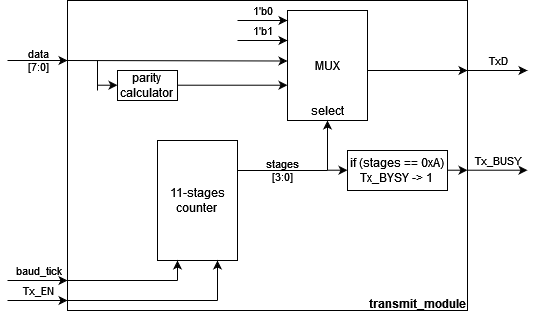

The diagram above was exported from draw.io. Its source (the exported page's mxGraphModel, read from the mxfile embedded in the PNG):
<mxGraphModel dx="1122" dy="708" grid="1" gridSize="10" guides="1" tooltips="1" connect="1" arrows="1" fold="1" page="1" pageScale="1" pageWidth="850" pageHeight="1100" math="0" shadow="0">
  <root>
    <mxCell id="0" />
    <mxCell id="1" parent="0" />
    <mxCell id="p_NFJs-qhKxXxvFh1BMm-1" value="" style="rounded=0;whiteSpace=wrap;html=1;fillColor=none;" parent="1" vertex="1">
      <mxGeometry x="90" y="40" width="400" height="310" as="geometry" />
    </mxCell>
    <mxCell id="p_NFJs-qhKxXxvFh1BMm-5" value="baud_tick" style="endArrow=classic;html=1;rounded=0;labelBackgroundColor=none;labelPosition=center;verticalLabelPosition=top;align=center;verticalAlign=bottom;" parent="1" edge="1">
      <mxGeometry width="50" height="50" relative="1" as="geometry">
        <mxPoint x="30" y="320" as="sourcePoint" />
        <mxPoint x="90" y="320" as="targetPoint" />
      </mxGeometry>
    </mxCell>
    <mxCell id="p_NFJs-qhKxXxvFh1BMm-6" value="&lt;div&gt;data&lt;/div&gt;&lt;div&gt;[7:0]&lt;br&gt;&lt;/div&gt;" style="endArrow=classic;html=1;rounded=0;labelBackgroundColor=none;labelPosition=center;verticalLabelPosition=middle;align=center;verticalAlign=middle;" parent="1" edge="1">
      <mxGeometry width="50" height="50" relative="1" as="geometry">
        <mxPoint x="30" y="100" as="sourcePoint" />
        <mxPoint x="90" y="100" as="targetPoint" />
      </mxGeometry>
    </mxCell>
    <mxCell id="p_NFJs-qhKxXxvFh1BMm-8" value="Tx_BUSY" style="endArrow=classic;html=1;rounded=0;labelBackgroundColor=none;labelPosition=center;verticalLabelPosition=top;align=center;verticalAlign=bottom;" parent="1" edge="1">
      <mxGeometry width="50" height="50" relative="1" as="geometry">
        <mxPoint x="490" y="209.71" as="sourcePoint" />
        <mxPoint x="550" y="209.71" as="targetPoint" />
      </mxGeometry>
    </mxCell>
    <mxCell id="p_NFJs-qhKxXxvFh1BMm-9" value="Tx_EN" style="endArrow=classic;html=1;rounded=0;labelBackgroundColor=none;labelPosition=center;verticalLabelPosition=top;align=center;verticalAlign=bottom;" parent="1" edge="1">
      <mxGeometry width="50" height="50" relative="1" as="geometry">
        <mxPoint x="30" y="340" as="sourcePoint" />
        <mxPoint x="90" y="340" as="targetPoint" />
      </mxGeometry>
    </mxCell>
    <mxCell id="AYzTMNKGGY6L6DKEAIko-1" value="TxD" style="endArrow=classic;html=1;rounded=0;labelBackgroundColor=none;labelPosition=center;verticalLabelPosition=top;align=center;verticalAlign=bottom;" edge="1" parent="1">
      <mxGeometry width="50" height="50" relative="1" as="geometry">
        <mxPoint x="490" y="110" as="sourcePoint" />
        <mxPoint x="550" y="110" as="targetPoint" />
      </mxGeometry>
    </mxCell>
    <mxCell id="AYzTMNKGGY6L6DKEAIko-2" value="MUX" style="rounded=0;whiteSpace=wrap;html=1;fillColor=none;" vertex="1" parent="1">
      <mxGeometry x="310" y="50" width="80" height="110" as="geometry" />
    </mxCell>
    <mxCell id="AYzTMNKGGY6L6DKEAIko-3" value="select" style="text;html=1;strokeColor=none;fillColor=none;align=center;verticalAlign=middle;whiteSpace=wrap;rounded=0;" vertex="1" parent="1">
      <mxGeometry x="320" y="140" width="60" height="20" as="geometry" />
    </mxCell>
    <mxCell id="AYzTMNKGGY6L6DKEAIko-4" value="&lt;div&gt;11-stages&lt;/div&gt;&lt;div&gt;counter&lt;br&gt;&lt;/div&gt;" style="rounded=0;whiteSpace=wrap;html=1;fillColor=none;" vertex="1" parent="1">
      <mxGeometry x="180" y="180" width="80" height="120" as="geometry" />
    </mxCell>
    <mxCell id="AYzTMNKGGY6L6DKEAIko-5" value="&lt;div&gt;parity&lt;/div&gt;&lt;div&gt;calculator&lt;br&gt;&lt;/div&gt;" style="rounded=0;whiteSpace=wrap;html=1;fillColor=none;" vertex="1" parent="1">
      <mxGeometry x="140" y="110" width="60" height="30" as="geometry" />
    </mxCell>
    <mxCell id="AYzTMNKGGY6L6DKEAIko-6" value="1'b0" style="endArrow=classic;html=1;rounded=0;labelBackgroundColor=none;labelPosition=center;verticalLabelPosition=top;align=center;verticalAlign=bottom;" edge="1" parent="1">
      <mxGeometry width="50" height="50" relative="1" as="geometry">
        <mxPoint x="260" y="60" as="sourcePoint" />
        <mxPoint x="310" y="60" as="targetPoint" />
      </mxGeometry>
    </mxCell>
    <mxCell id="AYzTMNKGGY6L6DKEAIko-7" value="1'b1" style="endArrow=classic;html=1;rounded=0;labelBackgroundColor=none;labelPosition=center;verticalLabelPosition=top;align=center;verticalAlign=bottom;" edge="1" parent="1">
      <mxGeometry width="50" height="50" relative="1" as="geometry">
        <mxPoint x="260" y="80" as="sourcePoint" />
        <mxPoint x="310" y="80" as="targetPoint" />
      </mxGeometry>
    </mxCell>
    <mxCell id="AYzTMNKGGY6L6DKEAIko-8" value="" style="endArrow=classic;html=1;rounded=0;" edge="1" parent="1">
      <mxGeometry width="50" height="50" relative="1" as="geometry">
        <mxPoint x="90" y="100" as="sourcePoint" />
        <mxPoint x="310" y="100.5" as="targetPoint" />
      </mxGeometry>
    </mxCell>
    <mxCell id="AYzTMNKGGY6L6DKEAIko-9" value="" style="endArrow=none;html=1;rounded=0;" edge="1" parent="1">
      <mxGeometry width="50" height="50" relative="1" as="geometry">
        <mxPoint x="120" y="130" as="sourcePoint" />
        <mxPoint x="120" y="100" as="targetPoint" />
      </mxGeometry>
    </mxCell>
    <mxCell id="AYzTMNKGGY6L6DKEAIko-10" value="" style="endArrow=classic;html=1;rounded=0;" edge="1" parent="1">
      <mxGeometry width="50" height="50" relative="1" as="geometry">
        <mxPoint x="120" y="124.71" as="sourcePoint" />
        <mxPoint x="140" y="124.71" as="targetPoint" />
      </mxGeometry>
    </mxCell>
    <mxCell id="AYzTMNKGGY6L6DKEAIko-11" value="" style="endArrow=classic;html=1;rounded=0;" edge="1" parent="1">
      <mxGeometry width="50" height="50" relative="1" as="geometry">
        <mxPoint x="200" y="124.71" as="sourcePoint" />
        <mxPoint x="310" y="124.71" as="targetPoint" />
      </mxGeometry>
    </mxCell>
    <mxCell id="AYzTMNKGGY6L6DKEAIko-12" value="" style="endArrow=classic;html=1;rounded=0;" edge="1" parent="1">
      <mxGeometry width="50" height="50" relative="1" as="geometry">
        <mxPoint x="200" y="320" as="sourcePoint" />
        <mxPoint x="200" y="300" as="targetPoint" />
      </mxGeometry>
    </mxCell>
    <mxCell id="AYzTMNKGGY6L6DKEAIko-13" value="" style="endArrow=classic;html=1;rounded=0;" edge="1" parent="1">
      <mxGeometry width="50" height="50" relative="1" as="geometry">
        <mxPoint x="240" y="340" as="sourcePoint" />
        <mxPoint x="240" y="300" as="targetPoint" />
      </mxGeometry>
    </mxCell>
    <mxCell id="AYzTMNKGGY6L6DKEAIko-14" value="" style="endArrow=none;html=1;rounded=0;" edge="1" parent="1">
      <mxGeometry width="50" height="50" relative="1" as="geometry">
        <mxPoint x="90" y="340" as="sourcePoint" />
        <mxPoint x="240" y="340" as="targetPoint" />
      </mxGeometry>
    </mxCell>
    <mxCell id="AYzTMNKGGY6L6DKEAIko-15" value="" style="endArrow=none;html=1;rounded=0;" edge="1" parent="1">
      <mxGeometry width="50" height="50" relative="1" as="geometry">
        <mxPoint x="90" y="320" as="sourcePoint" />
        <mxPoint x="200" y="320" as="targetPoint" />
      </mxGeometry>
    </mxCell>
    <mxCell id="AYzTMNKGGY6L6DKEAIko-16" value="" style="endArrow=classic;html=1;rounded=0;" edge="1" parent="1">
      <mxGeometry width="50" height="50" relative="1" as="geometry">
        <mxPoint x="350" y="210" as="sourcePoint" />
        <mxPoint x="350" y="160" as="targetPoint" />
      </mxGeometry>
    </mxCell>
    <mxCell id="AYzTMNKGGY6L6DKEAIko-18" value="&lt;div&gt;stages&lt;/div&gt;&lt;div&gt;[3:0]&lt;br&gt;&lt;/div&gt;" style="endArrow=none;html=1;rounded=0;labelBackgroundColor=none;" edge="1" parent="1">
      <mxGeometry width="50" height="50" relative="1" as="geometry">
        <mxPoint x="260" y="210" as="sourcePoint" />
        <mxPoint x="350" y="210" as="targetPoint" />
      </mxGeometry>
    </mxCell>
    <mxCell id="AYzTMNKGGY6L6DKEAIko-19" value="" style="endArrow=classic;html=1;rounded=0;" edge="1" parent="1">
      <mxGeometry width="50" height="50" relative="1" as="geometry">
        <mxPoint x="390" y="110" as="sourcePoint" />
        <mxPoint x="490" y="110" as="targetPoint" />
      </mxGeometry>
    </mxCell>
    <mxCell id="AYzTMNKGGY6L6DKEAIko-20" value="&lt;div&gt;if (stages == 0xA)&lt;/div&gt;&lt;div&gt;Tx_BYSY -&amp;gt; 1&lt;br&gt;&lt;/div&gt;" style="rounded=0;whiteSpace=wrap;html=1;fillColor=none;" vertex="1" parent="1">
      <mxGeometry x="370" y="190" width="100" height="40" as="geometry" />
    </mxCell>
    <mxCell id="AYzTMNKGGY6L6DKEAIko-21" value="" style="endArrow=classic;html=1;rounded=0;" edge="1" parent="1">
      <mxGeometry width="50" height="50" relative="1" as="geometry">
        <mxPoint x="350" y="209.71" as="sourcePoint" />
        <mxPoint x="370" y="209.71" as="targetPoint" />
      </mxGeometry>
    </mxCell>
    <mxCell id="AYzTMNKGGY6L6DKEAIko-22" value="" style="endArrow=classic;html=1;rounded=0;" edge="1" parent="1">
      <mxGeometry width="50" height="50" relative="1" as="geometry">
        <mxPoint x="470" y="209.71" as="sourcePoint" />
        <mxPoint x="490" y="209.71" as="targetPoint" />
      </mxGeometry>
    </mxCell>
    <mxCell id="AYzTMNKGGY6L6DKEAIko-23" value="transmit_module" style="text;whiteSpace=wrap;html=1;fontStyle=1" vertex="1" parent="1">
      <mxGeometry x="390" y="330" width="100" height="20" as="geometry" />
    </mxCell>
  </root>
</mxGraphModel>